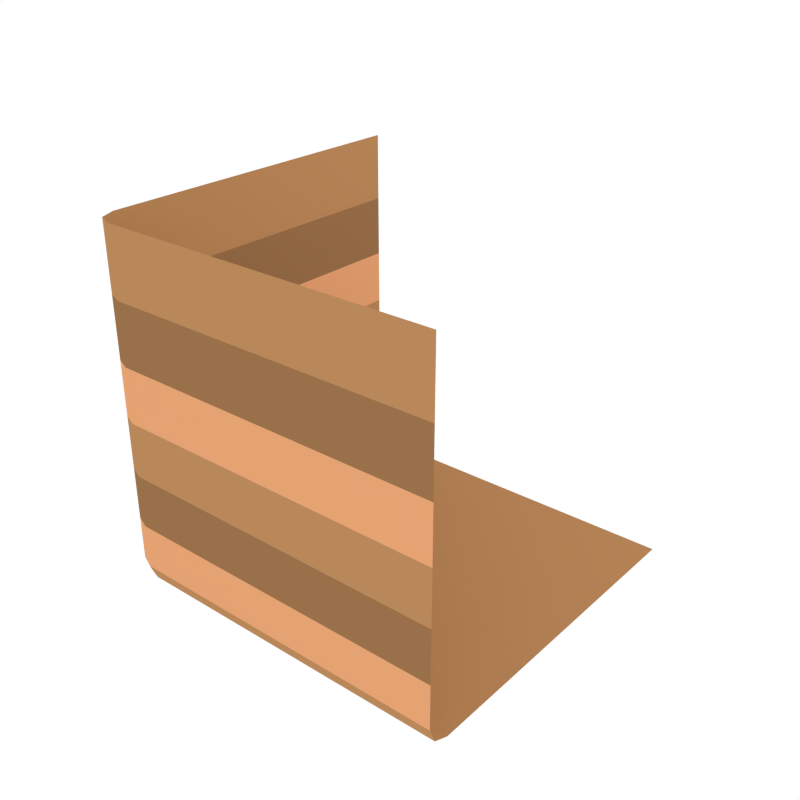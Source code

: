 # Source: Cube_Grass_Corner_Bottom_Tall.blend  (saved by Blender 2.79.0; exported with 4.5.12 LTS)
import bpy
from mathutils import Matrix  # noqa: F401  (used for matrix-valued properties, if any)

bpy.ops.wm.read_factory_settings(use_empty=True)
scene = bpy.context.scene
scene.name = 'Scene'

# ---- collections
col_collection_1 = bpy.data.collections.new('Collection 1'); scene.collection.children.link(col_collection_1)

# ---- materials (node trees are filled in below, after node groups)
mat_green_light = bpy.data.materials.new('Green_Light')
mat_green_light.alpha_threshold = 0.0
mat_green_light.diffuse_color = (0.3129, 0.4109, 0.02278, 1.0)
mat_green_light.roughness = 0.5
mat_dirt_1 = bpy.data.materials.new('Dirt_1')
mat_dirt_1.alpha_threshold = 0.0
mat_dirt_1.diffuse_color = (0.4869, 0.247, 0.1019, 1.0)
mat_dirt_1.roughness = 0.5
mat_dirt_2 = bpy.data.materials.new('Dirt_2')
mat_dirt_2.alpha_threshold = 0.0
mat_dirt_2.diffuse_color = (0.3185, 0.1634, 0.06886, 1.0)
mat_dirt_2.roughness = 0.5
mat_dirt_3 = bpy.data.materials.new('Dirt_3')
mat_dirt_3.alpha_threshold = 0.0
mat_dirt_3.diffuse_color = (0.7874, 0.3653, 0.1699, 1.0)
mat_dirt_3.roughness = 0.5

# ---- node groups
ng_auto_smooth = bpy.data.node_groups.new('Auto Smooth', 'GeometryNodeTree')
_s = ng_auto_smooth.interface.new_socket(name='Geometry', in_out='OUTPUT', socket_type='NodeSocketGeometry')
_s = ng_auto_smooth.interface.new_socket(name='Geometry', in_out='INPUT', socket_type='NodeSocketGeometry')
_s = ng_auto_smooth.interface.new_socket(name='Angle', in_out='INPUT', socket_type='NodeSocketFloat')
_s.subtype = 'ANGLE'
_s.min_value = 0.0
_s.max_value = 3.142
ng_auto_smooth.is_modifier = True
_N = ng_auto_smooth.nodes; _L = ng_auto_smooth.links
n0 = _N.new('NodeGroupOutput'); n0.name = 'Group Output'; n0.location = (480, -100)
n1 = _N.new('NodeGroupInput'); n1.name = 'Group Input'; n1.location = (-420, -300)
n2 = _N.new('NodeGroupInput'); n2.name = 'Group Input.001'; n2.location = (-60, -100)
n3 = _N.new('GeometryNodeSetShadeSmooth'); n3.name = 'Set Shade Smooth'; n3.location = (120, -100)
n3.domain = 'EDGE'
n4 = _N.new('GeometryNodeSetShadeSmooth'); n4.name = 'Set Shade Smooth.001'; n4.location = (300, -100)
n5 = _N.new('GeometryNodeInputMeshEdgeAngle'); n5.name = 'Edge Angle'; n5.location = (-420, -220)
n6 = _N.new('GeometryNodeInputEdgeSmooth'); n6.name = 'Is Edge Smooth'; n6.location = (-60, -160)
n7 = _N.new('GeometryNodeInputShadeSmooth'); n7.name = 'Is Face Smooth'; n7.location = (-240, -340)
n8 = _N.new('FunctionNodeBooleanMath'); n8.name = 'Boolean Math'; n8.location = (-60, -220)
n9 = _N.new('FunctionNodeCompare'); n9.name = 'Compare'; n9.location = (-240, -180)
n9.operation = 'LESS_EQUAL'
_L.new(n5.outputs[0], n9.inputs[0])
_L.new(n4.outputs[0], n0.inputs[0])
_L.new(n1.outputs[1], n9.inputs[1])
_L.new(n9.outputs[0], n8.inputs[0])
_L.new(n7.outputs[0], n8.inputs[1])
_L.new(n2.outputs[0], n3.inputs[0])
_L.new(n6.outputs[0], n3.inputs[1])
_L.new(n3.outputs[0], n4.inputs[0])
_L.new(n8.outputs[0], n3.inputs[2])
n0.is_active_output = True

# ---- material node trees

# ---- world
world_world = bpy.data.worlds.new('World'); scene.world = world_world
world_world.color = (1.0, 1.0, 1.0)
world_world.use_sun_shadow = False
world_world.sun_shadow_jitter_overblur = 0.0
world_world.cycles.sampling_method = 'NONE'
world_world.cycles.sample_map_resolution = 256

# ---- meshes
me_cube_387 = bpy.data.meshes.new('Cube.387')
me_cube_387.from_pydata([(1.0, 1.0, -1.0), (-1.0, -0.8736, -0.8736), (-0.8736, -0.8736, -1.0), (-0.8736, -1.0, -0.8736), (-0.963, -0.8736, -0.963), (-0.9466, -0.9466, -0.9466), (-0.8736, -0.963, -0.963), (-0.963, -0.963, -0.8736), (1.0, -0.8736, -1.0), (1.0, -1.0, -0.8736), (1.0, -0.963, -0.963), (-1.0, 1.0, -0.8736), (-0.8736, 1.0, -1.0), (-0.963, 1.0, -0.963), (-1.0, -0.8736, 0.624), (-1.0, -0.8736, 0.2813), (-1.0, -0.8736, -0.0243), (-1.0, -0.8736, -0.3277), (-1.0, -0.8736, -0.624), (-0.963, -0.963, -0.624), (-0.963, -0.963, -0.3277), (-0.963, -0.963, -0.0243), (-0.963, -0.963, 0.2813), (-0.963, -0.963, 0.624), (-0.8736, -1.0, -0.624), (-0.8736, -1.0, -0.3277), (-0.8736, -1.0, -0.0243), (-0.8736, -1.0, 0.2813), (-0.8736, -1.0, 0.624), (1.0, -1.0, -0.624), (1.0, -1.0, -0.3277), (1.0, -1.0, -0.0243), (1.0, -1.0, 0.2813), (1.0, -1.0, 0.624), (-1.0, 1.0, 0.624), (-1.0, 1.0, 0.2813), (-1.0, 1.0, -0.0243), (-1.0, 1.0, -0.3277), (-1.0, 1.0, -0.624), (-1.0, 1.0, 1.0), (1.0, -1.0, 1.0), (-0.8736, -1.0, 1.0), (-0.963, -0.963, 1.0), (-1.0, -0.8736, 1.0)], [], [(14, 23, 42, 43), (28, 33, 40, 41), (23, 28, 41, 42), (34, 14, 43, 39), (38, 11, 1, 18), (0, 8, 2, 12), (1, 4, 5, 7), (2, 6, 5, 4), (3, 7, 5, 6), (18, 1, 7, 19), (19, 7, 3, 24), (9, 3, 6, 10), (10, 6, 2, 8), (1, 11, 13, 4), (4, 13, 12, 2), (24, 3, 9, 29), (28, 27, 32, 33), (27, 26, 31, 32), (25, 24, 29, 30), (20, 25, 26, 21), (23, 22, 27, 28), (22, 21, 26, 27), (16, 17, 20, 21), (20, 19, 24, 25), (14, 15, 22, 23), (15, 16, 21, 22), (17, 18, 19, 20), (36, 37, 17, 16), (34, 35, 15, 14), (35, 36, 16, 15), (37, 38, 18, 17), (25, 30, 31, 26)])
me_cube_387.polygons.foreach_set('use_smooth', [True] * 32)
me_cube_387.polygons.foreach_set('material_index', [1, 1, 1, 1, 3, 1, 1, 1, 1, 3, 3, 1, 1, 1, 1, 3, 2, 3, 2, 1, 2, 3, 1, 2, 2, 3, 2, 1, 2, 3, 2, 1])
me_cube_387.materials.append(mat_green_light)
me_cube_387.materials.append(mat_dirt_1)
me_cube_387.materials.append(mat_dirt_2)
me_cube_387.materials.append(mat_dirt_3)
me_cube_387.use_remesh_preserve_volume = False
me_cube_387.use_remesh_preserve_attributes = False
me_cube_387.use_mirror_vertex_groups = False
me_cube_387.update()

# ---- objects
ob_cube_grass_cornerbottom_tall = bpy.data.objects.new('Cube_Grass_CornerBottom_Tall', me_cube_387)

# ---- transforms, parenting, visibility, modifiers, constraints
ob_cube_grass_cornerbottom_tall.location = (0.0, 0.0, 0.0)
ob_cube_grass_cornerbottom_tall.lineart.crease_threshold = 0.0
_m = ob_cube_grass_cornerbottom_tall.modifiers.new('Auto Smooth', 'NODES')
_m.node_group = ng_auto_smooth
_gi = [s.identifier for s in ng_auto_smooth.interface.items_tree if s.item_type == 'SOCKET' and s.in_out == 'INPUT']
_m[_gi[1]] = 0.7051  # Angle

# ---- collection membership
col_collection_1.objects.link(ob_cube_grass_cornerbottom_tall)

# ---- scene / render settings (as saved in the file)
scene.frame_start = 1; scene.frame_end = 250; scene.frame_set(0)
scene.render.engine = 'CYCLES'
scene.render.resolution_x = 1000
scene.render.resolution_y = 1000
scene.render.dither_intensity = 0.0
scene.cycles.samples = 200
scene.cycles.sampling_pattern = 'TABULATED_SOBOL'
scene.cycles.light_sampling_threshold = 0.0
scene.cycles.use_adaptive_sampling = False
scene.cycles.use_light_tree = False
scene.cycles.caustics_reflective = False
scene.cycles.caustics_refractive = False
scene.cycles.blur_glossy = 0.0
scene.cycles.max_bounces = 2
scene.cycles.pixel_filter_type = 'GAUSSIAN'
scene.cycles.sample_clamp_indirect = 0.0
scene.view_settings.view_transform = 'Standard'
bpy.context.view_layer.update()

# ---- added for rendering (the .blend has no active camera): camera
cam_auto = bpy.data.cameras.new('AutoCamera')
cam_auto.lens = 50.0
cam_auto.sensor_width = 36.0
cam_auto.clip_end = 1000.0
ob_auto_camera = bpy.data.objects.new('AutoCamera', cam_auto)
scene.collection.objects.link(ob_auto_camera)
ob_auto_camera.location = (3.20507, -3.84609, 2.56406)
ob_auto_camera.rotation_euler = (1.09748, -7.21219e-08, 0.694738)
scene.camera = ob_auto_camera
bpy.context.view_layer.update()
